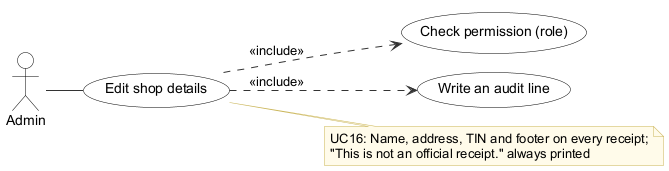

The diagram above was rendered by PlantUML. Its source (embedded in the PNG):
@startuml
!pragma layout smetana
' Use case UC16 Edit shop details - Inventory & POS System v0.32.0 (report, Lecture 5-7; redrawn 2026-10-27)
' Edit: paste into draw.io (Arrange > Insert > Advanced > PlantUML) or planttext.com
skinparam defaultFontName Arial
skinparam shadowing false
skinparam ArrowColor #333333
skinparam rectangle {
  BackgroundColor White
  BorderColor Black
}
skinparam usecase {
  BackgroundColor White
  BorderColor Black
}
skinparam class {
  BackgroundColor White
  BorderColor Black
  HeaderBackgroundColor #E6F1EE
}
skinparam activity {
  BackgroundColor White
  BorderColor Black
}
skinparam state {
  BackgroundColor White
  BorderColor Black
}
skinparam sequence {
  ParticipantBackgroundColor White
  ParticipantBorderColor Black
  LifeLineBorderColor #888888
  ActorBorderColor Black
  ActorBackgroundColor White
}
skinparam note {
  BackgroundColor #FFFBEA
  BorderColor #C9B458
}
skinparam swimlaneWidth same
hide circle

left to right direction
actor "Admin" as A0
usecase "Edit shop details" as U
usecase "Check permission (role)" as I0
U ..> I0 : <<include>>
usecase "Write an audit line" as I1
U ..> I1 : <<include>>
A0 -- U
note right of U
  UC16: Name, address, TIN and footer on every receipt;
  "This is not an official receipt." always printed
end note
@enduml